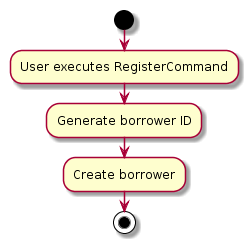

The diagram above was rendered by PlantUML. Its source (embedded in the PNG):
@startuml
start
:User executes RegisterCommand;
:Generate borrower ID;
:Create borrower;
stop
@enduml